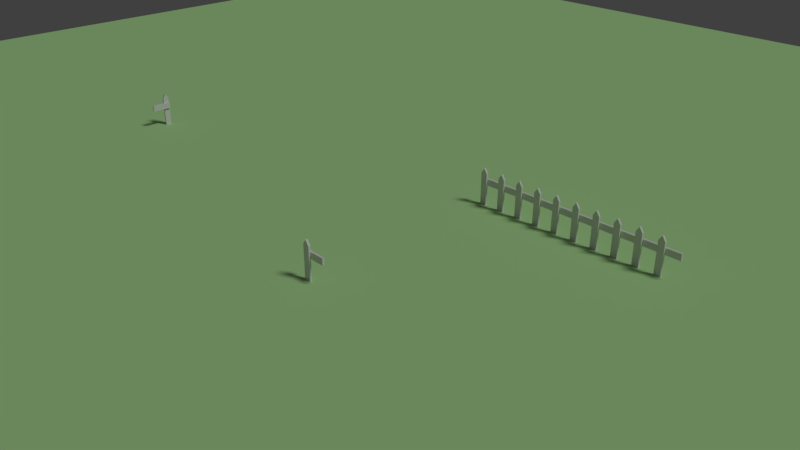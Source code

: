 # Source: 005_017.blend  (saved by Blender 2.79.0; exported with 4.5.12 LTS)
import bpy
from mathutils import Matrix  # noqa: F401  (used for matrix-valued properties, if any)

bpy.ops.wm.read_factory_settings(use_empty=True)
scene = bpy.context.scene
scene.name = 'Scene'

# ---- collections
col_collection_1 = bpy.data.collections.new('Collection 1'); scene.collection.children.link(col_collection_1)

# ---- materials (node trees are filled in below, after node groups)
mat_x = bpy.data.materials.new('マテリアル')
mat_x.alpha_threshold = 0.0
mat_x.use_transparent_shadow = False
mat_x.diffuse_color = (0.4754, 0.8, 0.3475, 1.0)
mat_x.roughness = 0.5

# ---- material node trees

# ---- world
world_world = bpy.data.worlds.new('World'); scene.world = world_world
world_world.color = (0.05088, 0.05088, 0.05088)
world_world.use_sun_shadow = False
world_world.sun_shadow_jitter_overblur = 0.0
world_world.cycles.sampling_method = 'MANUAL'

# ---- cameras
cam_camera = bpy.data.cameras.new('Camera')
cam_camera.clip_end = 100.0
cam_camera.lens = 35.0
cam_camera.sensor_width = 32.0
cam_camera.sensor_height = 18.0
cam_camera.ortho_scale = 7.314
cam_camera.dof.focus_distance = 0.0
cam_camera.dof.aperture_fstop = 128.0

# ---- lights
light_lamp = bpy.data.lights.new('Lamp', 'SUN')
light_lamp.transmission_factor = 0.0
light_lamp.cutoff_distance = 30.0
light_lamp.angle = 0.1993
light_lamp.energy = 1.0
light_lamp.shadow_buffer_clip_start = 1.001
light_lamp.shadow_soft_size = 0.1
light_lamp.shadow_cascade_max_distance = 1000.0

# ---- meshes
me_x = bpy.data.meshes.new('平面')
me_x.from_pydata([(-1.0, -1.0, 0.0), (1.0, -1.0, 0.0), (-1.0, 1.0, 0.0), (1.0, 1.0, 0.0)], [], [(0, 1, 3, 2)])
me_x.materials.append(mat_x)
me_x.use_remesh_preserve_volume = False
me_x.use_remesh_preserve_attributes = False
me_x.use_mirror_vertex_groups = False
me_x.update()
me_002 = bpy.data.meshes.new('立方体.002')
me_002.from_pydata([(-0.5935, -0.4199, -1.0), (-0.5935, -0.4199, 0.6783), (-0.5935, 0.4199, -1.0), (-0.5935, 0.4199, 0.6783), (0.5935, -0.4199, -1.0), (0.5935, -0.4199, 0.6783), (0.5935, 0.4199, -1.0), (0.5935, 0.4199, 0.6783), (0.0, -0.4199, 0.9346), (0.0, 0.4199, 0.9346), (-0.5798, 0.4235, 0.3784), (3.294, 0.4235, 0.3784), (-0.5798, 1.263, 0.3784), (3.294, 1.263, 0.3784), (-0.5798, 0.4235, 0.04581), (3.294, 0.4235, 0.04581), (-0.5798, 1.263, 0.04581), (3.294, 1.263, 0.04581)], [], [(0, 1, 3, 2), (2, 3, 9, 7, 6), (6, 7, 5, 4), (4, 5, 8, 1, 0), (2, 6, 4, 0), (7, 9, 3, 1, 8, 5), (10, 11, 13, 12), (12, 13, 17, 16), (16, 17, 15, 14), (14, 15, 11, 10), (12, 16, 14, 10), (17, 13, 11, 15)])
me_002.use_remesh_preserve_volume = False
me_002.use_remesh_preserve_attributes = False
me_002.use_mirror_vertex_groups = False
me_002.update()
me_001 = bpy.data.meshes.new('立方体.001')
me_001.from_pydata([(-0.5935, -0.4199, -1.0), (-0.5935, -0.4199, 0.6783), (-0.5935, 0.4199, -1.0), (-0.5935, 0.4199, 0.6783), (0.5935, -0.4199, -1.0), (0.5935, -0.4199, 0.6783), (0.5935, 0.4199, -1.0), (0.5935, 0.4199, 0.6783), (0.0, -0.4199, 0.9346), (0.0, 0.4199, 0.9346), (-0.5798, 0.4235, 0.3784), (3.294, 0.4235, 0.3784), (-0.5798, 1.263, 0.3784), (3.294, 1.263, 0.3784), (-0.5798, 0.4235, 0.04581), (3.294, 0.4235, 0.04581), (-0.5798, 1.263, 0.04581), (3.294, 1.263, 0.04581)], [], [(0, 1, 3, 2), (2, 3, 9, 7, 6), (6, 7, 5, 4), (4, 5, 8, 1, 0), (2, 6, 4, 0), (7, 9, 3, 1, 8, 5), (10, 11, 13, 12), (12, 13, 17, 16), (16, 17, 15, 14), (14, 15, 11, 10), (12, 16, 14, 10), (17, 13, 11, 15)])
me_001.use_remesh_preserve_volume = False
me_001.use_remesh_preserve_attributes = False
me_001.use_mirror_vertex_groups = False
me_001.update()
me_x_1 = bpy.data.meshes.new('立方体')
me_x_1.from_pydata([(-0.5935, -0.4199, -1.0), (-0.5935, -0.4199, 0.6783), (-0.5935, 0.4199, -1.0), (-0.5935, 0.4199, 0.6783), (0.5935, -0.4199, -1.0), (0.5935, -0.4199, 0.6783), (0.5935, 0.4199, -1.0), (0.5935, 0.4199, 0.6783), (0.0, -0.4199, 0.9346), (0.0, 0.4199, 0.9346), (-0.5798, 0.4235, 0.3784), (3.294, 0.4235, 0.3784), (-0.5798, 1.263, 0.3784), (3.294, 1.263, 0.3784), (-0.5798, 0.4235, 0.04581), (3.294, 0.4235, 0.04581), (-0.5798, 1.263, 0.04581), (3.294, 1.263, 0.04581)], [], [(0, 1, 3, 2), (2, 3, 9, 7, 6), (6, 7, 5, 4), (4, 5, 8, 1, 0), (2, 6, 4, 0), (7, 9, 3, 1, 8, 5), (10, 11, 13, 12), (12, 13, 17, 16), (16, 17, 15, 14), (14, 15, 11, 10), (12, 16, 14, 10), (17, 13, 11, 15)])
me_x_1.use_remesh_preserve_volume = False
me_x_1.use_remesh_preserve_attributes = False
me_x_1.use_mirror_vertex_groups = False
me_x_1.update()

# ---- curves / text
cu_x = bpy.data.curves.new('ベジエカーブ', 'CURVE')
cu_x.dimensions = '3D'
_sp = cu_x.splines.new('BEZIER'); _sp.bezier_points.add(1)
_sp.bezier_points.foreach_set('co', [-1.0, 0.0, 0.0, 1.0, 0.0, 0.0])
_sp.bezier_points.foreach_set('handle_left', [-1.5, -0.5, 0.0, 0.0, 0.0, 0.0])
_sp.bezier_points.foreach_set('handle_right', [-0.5, 0.5, 0.0, 2.0, 0.0, 0.0])
for _p, _l, _r in zip(_sp.bezier_points, ['ALIGNED', 'ALIGNED'], ['ALIGNED', 'ALIGNED']): _p.handle_left_type = _l; _p.handle_right_type = _r
_sp.order_u = 0
_sp.order_v = 0
cu_x.use_path = True
cu_x.use_path_clamp = True
cu_x.bevel_resolution = 0
cu_x.fill_mode = 'HALF'
cu_x_1 = bpy.data.curves.new('ベジエ円', 'CURVE')
cu_x_1.dimensions = '3D'
_sp = cu_x_1.splines.new('BEZIER'); _sp.bezier_points.add(7)
_sp.bezier_points.foreach_set('co', [-0.7897, -0.05258, 0.0, -1.066, 0.9436, 0.0, -0.05258, 0.7722, 0.0, 0.9612, 0.8735, 0.0, 1.21, -0.04381, 0.0, 0.3916, -0.1725, 0.0, 0.2804, -0.9299, 0.0, -0.8297, -0.856, 0.0])
_sp.bezier_points.foreach_set('handle_left', [-0.7551, -0.3647, 0.0, -1.337, 0.6439, 0.0, -0.4537, 0.7858, 0.0, 0.6336, 1.099, 0.0, 1.412, 0.2677, 0.0, 0.6192, 0.05743, 0.0, 0.5129, -0.7421, 0.0, -0.5409, -1.18, 0.0])
_sp.bezier_points.foreach_set('handle_right', [-0.8342, 0.3486, 0.0, -0.7975, 1.242, 0.0, 0.3449, 0.7587, 0.0, 1.267, 0.6631, 0.0, 1.034, -0.3154, 0.0, 0.1813, -0.3849, 0.0, -0.05754, -1.203, 0.0, -1.039, -0.6214, 0.0])
for _p, _l, _r in zip(_sp.bezier_points, ['AUTO', 'AUTO', 'AUTO', 'AUTO', 'AUTO', 'AUTO', 'AUTO', 'AUTO'], ['AUTO', 'AUTO', 'AUTO', 'AUTO', 'AUTO', 'AUTO', 'AUTO', 'AUTO']): _p.handle_left_type = _l; _p.handle_right_type = _r
_sp.order_u = 0
_sp.order_v = 0
_sp.use_cyclic_u = True
cu_x_1.use_path = True
cu_x_1.use_path_clamp = True
cu_x_1.bevel_resolution = 0
cu_x_1.fill_mode = 'HALF'

# ---- objects
ob_x = bpy.data.objects.new('ベジエカーブ', cu_x)
ob_x_1 = bpy.data.objects.new('ベジエ円', cu_x_1)
ob_x_2 = bpy.data.objects.new('エンプティ', None)
ob_x_3 = bpy.data.objects.new('平面', me_x)
ob_002 = bpy.data.objects.new('立方体.002', me_002)
ob_001 = bpy.data.objects.new('立方体.001', me_001)
ob_x_4 = bpy.data.objects.new('立方体', me_x_1)
ob_lamp = bpy.data.objects.new('Lamp', light_lamp)
ob_camera = bpy.data.objects.new('Camera', cam_camera)

# ---- transforms, parenting, visibility, modifiers, constraints
ob_x.location = (-7.454, -5.933, 0.0)
ob_x.scale = (4.847, 4.847, 4.847)
ob_x.lineart.crease_threshold = 0.0
ob_x_1.location = (0.0, 0.0, 0.0)
ob_x_1.scale = (4.819, 4.819, 4.819)
ob_x_1.lineart.crease_threshold = 0.0
ob_x_2.location = (0.0, 0.0, 0.0)
ob_x_2.empty_image_offset = (0.0, 0.0)
ob_x_2.lineart.crease_threshold = 0.0
ob_x_3.location = (0.0, 0.0, 0.0)
ob_x_3.scale = (13.99, 13.99, 13.99)
ob_x_3.hide_viewport = True
ob_x_3.lineart.crease_threshold = 0.0
ob_002.location = (0.0, -0.9834, 0.2893)
ob_002.scale = (0.08151, 0.03666, 0.2909)
ob_002.lineart.crease_threshold = 0.0
ob_001.location = (-6.116, 0.633, 0.2893)
ob_001.rotation_euler = (0.0, -0.0, -1.571)
ob_001.scale = (0.08151, 0.03666, 0.2909)
ob_001.lineart.crease_threshold = 0.0
ob_x_4.location = (0.0, 2.195, 0.2893)
ob_x_4.scale = (0.08151, 0.03666, 0.2909)
ob_x_4.lineart.crease_threshold = 0.0
_m = ob_x_4.modifiers.new('配列複製', 'ARRAY')
_m.count = 10
_m.constant_offset_displace = (0.0, 0.0, 0.0)
ob_lamp.location = (4.076, 1.005, 5.904)
ob_lamp.rotation_euler = (0.6503, 0.05522, 1.866)
ob_lamp.lock_rotations_4d = False
ob_lamp.empty_display_type = 'ARROWS'
ob_lamp.color = (0.0, 0.0, 0.0, 0.0)
ob_lamp.lineart.crease_threshold = 0.0
ob_camera.location = (7.481, -6.508, 5.344)
ob_camera.rotation_euler = (1.109, 0.0, 0.8149)
ob_camera.lock_rotations_4d = False
ob_camera.empty_display_type = 'ARROWS'
ob_camera.color = (0.0, 0.0, 0.0, 0.0)
ob_camera.display_type = 'WIRE'
ob_camera.lineart.crease_threshold = 0.0

# ---- collection membership
col_collection_1.objects.link(ob_x)
col_collection_1.objects.link(ob_x_1)
col_collection_1.objects.link(ob_x_2)
col_collection_1.objects.link(ob_x_3)
col_collection_1.objects.link(ob_002)
col_collection_1.objects.link(ob_001)
col_collection_1.objects.link(ob_x_4)
col_collection_1.objects.link(ob_lamp)
col_collection_1.objects.link(ob_camera)

# ---- scene / render settings (as saved in the file)
scene.camera = ob_camera
scene.frame_start = 1; scene.frame_end = 250; scene.frame_set(1)
scene.render.engine = 'BLENDER_EEVEE_NEXT'
scene.render.resolution_percentage = 50
scene.render.dither_intensity = 0.0
scene.cycles.use_denoising = False
scene.cycles.samples = 128
scene.cycles.sampling_pattern = 'TABULATED_SOBOL'
scene.cycles.use_adaptive_sampling = False
scene.cycles.use_light_tree = False
scene.cycles.blur_glossy = 0.0
scene.cycles.sample_clamp_indirect = 0.0
scene.view_settings.view_transform = 'Standard'
bpy.context.view_layer.update()
